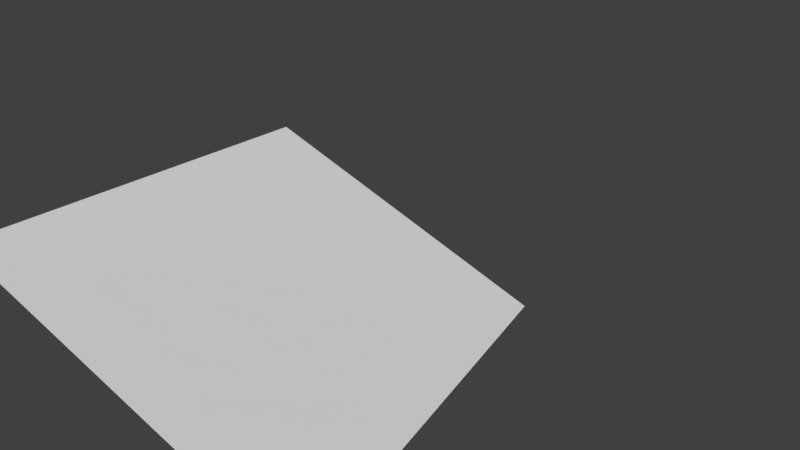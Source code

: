 # Source: plane.blend  (saved by Blender 2.79.0; exported with 4.5.12 LTS)
import bpy
from mathutils import Matrix  # noqa: F401  (used for matrix-valued properties, if any)

bpy.ops.wm.read_factory_settings(use_empty=True)
scene = bpy.context.scene
scene.name = 'Scene'

# ---- collections
col_collection_1 = bpy.data.collections.new('Collection 1'); scene.collection.children.link(col_collection_1)

# ---- world
world_world = bpy.data.worlds.new('World'); scene.world = world_world
world_world.color = (0.05088, 0.05088, 0.05088)
world_world.use_sun_shadow = False
world_world.sun_shadow_jitter_overblur = 0.0
world_world.cycles.sampling_method = 'MANUAL'

# ---- cameras
cam_camera = bpy.data.cameras.new('Camera')
cam_camera.clip_end = 100.0
cam_camera.lens = 35.0
cam_camera.sensor_width = 32.0
cam_camera.sensor_height = 18.0
cam_camera.ortho_scale = 7.314
cam_camera.dof.focus_distance = 0.0
cam_camera.dof.aperture_fstop = 128.0

# ---- meshes
me_plane = bpy.data.meshes.new('Plane')
me_plane.from_pydata([(-1.0, -1.0, 0.0), (1.0, -1.0, 0.0), (-1.181, 0.5869, -0.002091), (0.6418, 0.1687, -0.01645)], [], [(0, 1, 3, 2)])
me_plane.use_remesh_preserve_volume = False
me_plane.use_remesh_preserve_attributes = False
me_plane.use_mirror_vertex_groups = False
me_plane.update()

# ---- objects
ob_plane = bpy.data.objects.new('Plane', me_plane)
ob_camera = bpy.data.objects.new('Camera', cam_camera)

# ---- transforms, parenting, visibility, modifiers, constraints
ob_plane.location = (-0.1181, -0.1712, 0.07805)
ob_plane.scale = (3.62, 3.62, 3.62)
ob_plane.lineart.crease_threshold = 0.0
ob_camera.location = (7.481, -6.508, 5.344)
ob_camera.rotation_euler = (1.109, 0.0, 0.8149)
ob_camera.lock_rotations_4d = False
ob_camera.empty_display_type = 'ARROWS'
ob_camera.color = (0.0, 0.0, 0.0, 0.0)
ob_camera.display_type = 'WIRE'
ob_camera.lineart.crease_threshold = 0.0

# ---- collection membership
col_collection_1.objects.link(ob_plane)
col_collection_1.objects.link(ob_camera)

# ---- scene / render settings (as saved in the file)
scene.camera = ob_camera
scene.frame_start = 1; scene.frame_end = 250; scene.frame_set(1)
scene.render.engine = 'BLENDER_EEVEE_NEXT'
scene.render.resolution_percentage = 50
scene.render.dither_intensity = 0.0
scene.cycles.use_denoising = False
scene.cycles.samples = 128
scene.cycles.sampling_pattern = 'TABULATED_SOBOL'
scene.cycles.use_adaptive_sampling = False
scene.cycles.use_light_tree = False
scene.cycles.blur_glossy = 0.0
scene.cycles.sample_clamp_indirect = 0.0
scene.view_settings.view_transform = 'Standard'
bpy.context.view_layer.update()

# ---- added for rendering (the .blend has no usable light): sun
light_auto_sun = bpy.data.lights.new('AutoSun', 'SUN')
light_auto_sun.energy = 3.0
light_auto_sun.angle = 0.0523599
ob_auto_sun = bpy.data.objects.new('AutoSun', light_auto_sun)
scene.collection.objects.link(ob_auto_sun)
ob_auto_sun.rotation_euler = (0.872665, 0.174533, 0.523599)
bpy.context.view_layer.update()
